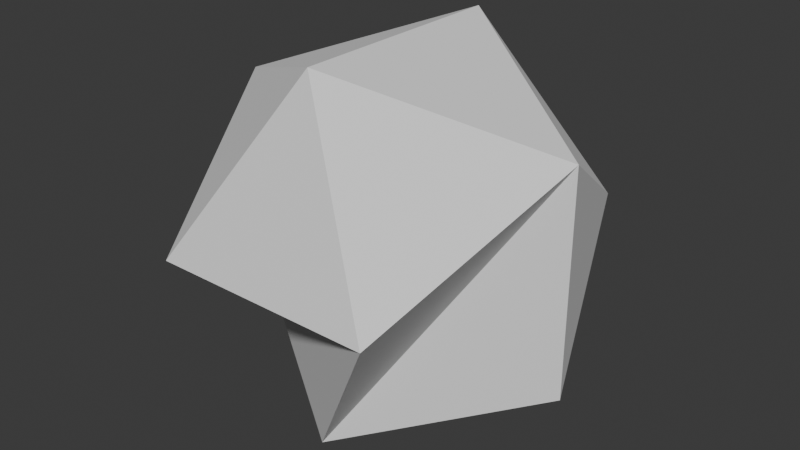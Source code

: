 # Source: ikosaedr.blend  (saved by Blender 4.1.24; exported with 4.5.12 LTS)
import bpy
from mathutils import Matrix  # noqa: F401  (used for matrix-valued properties, if any)

bpy.ops.wm.read_factory_settings(use_empty=True)
scene = bpy.context.scene
scene.name = 'Scene'

# ---- collections
col_collection = bpy.data.collections.new('Collection'); scene.collection.children.link(col_collection)

# ---- world
world_world = bpy.data.worlds.new('World'); scene.world = world_world
world_world.use_nodes = True; world_world.node_tree.nodes.clear()
_N = world_world.node_tree.nodes; _L = world_world.node_tree.links
n0 = _N.new('ShaderNodeOutputWorld'); n0.name = 'World Output'; n0.location = (300, 300)
n1 = _N.new('ShaderNodeBackground'); n1.name = 'Background'; n1.location = (10, 300)
n1.inputs[0].default_value = (0.05088, 0.05088, 0.05088, 1.0)
_L.new(n1.outputs[0], n0.inputs[0])
n0.is_active_output = True
world_world.color = (0.05088, 0.05088, 0.05088)
world_world.use_sun_shadow = False
world_world.sun_shadow_jitter_overblur = 0.0

# ---- meshes
me_icosahedronmesh_003 = bpy.data.meshes.new('IcosahedronMesh.003')
me_icosahedronmesh_003.from_pydata([(-1.0, 1.618, 0.0), (1.0, 1.618, 0.0), (-1.0, -1.618, 0.0), (1.0, -1.618, 0.0), (0.0, -1.0, 1.618), (0.0, 1.0, 1.618), (0.0, -1.0, -1.618), (0.0, 1.0, -1.618), (1.618, 0.0, -1.0), (1.618, 0.0, 1.0), (-1.618, 0.0, -1.0), (-1.618, 0.0, 1.0)], [], [(0, 11, 5), (0, 5, 1), (0, 1, 7), (0, 7, 10), (0, 10, 11), (1, 5, 9), (5, 11, 4), (11, 10, 2), (10, 7, 6), (7, 1, 8), (3, 9, 4), (3, 4, 2), (3, 2, 10), (3, 10, 6), (3, 6, 9), (4, 9, 5), (2, 4, 11), (6, 7, 8), (8, 1, 9), (8, 9, 6)])
me_icosahedronmesh_003.update()

# ---- objects
ob_icosahedron = bpy.data.objects.new('Icosahedron', me_icosahedronmesh_003)

# ---- transforms, parenting, visibility, modifiers, constraints
ob_icosahedron.location = (0.0, 0.0, 0.0)

# ---- collection membership
col_collection.objects.link(ob_icosahedron)

# ---- scene / render settings (as saved in the file)
scene.frame_start = 1; scene.frame_end = 250; scene.frame_set(1)
scene.render.engine = 'BLENDER_EEVEE_NEXT'
scene.cycles.sampling_pattern = 'TABULATED_SOBOL'
scene.eevee.ray_tracing_options.trace_max_roughness = 0.0
bpy.context.view_layer.update()

# ---- added for rendering (the .blend has no active camera and no usable light): camera, sun
cam_auto = bpy.data.cameras.new('AutoCamera')
cam_auto.lens = 50.0
cam_auto.sensor_width = 36.0
cam_auto.clip_end = 1000.0
ob_auto_camera = bpy.data.objects.new('AutoCamera', cam_auto)
scene.collection.objects.link(ob_auto_camera)
ob_auto_camera.location = (5.18592, -6.2231, 4.14873)
ob_auto_camera.rotation_euler = (1.09748, -7.21219e-08, 0.694738)
scene.camera = ob_auto_camera
light_auto_sun = bpy.data.lights.new('AutoSun', 'SUN')
light_auto_sun.energy = 3.0
light_auto_sun.angle = 0.0523599
ob_auto_sun = bpy.data.objects.new('AutoSun', light_auto_sun)
scene.collection.objects.link(ob_auto_sun)
ob_auto_sun.rotation_euler = (0.872665, 0.174533, 0.523599)
bpy.context.view_layer.update()
